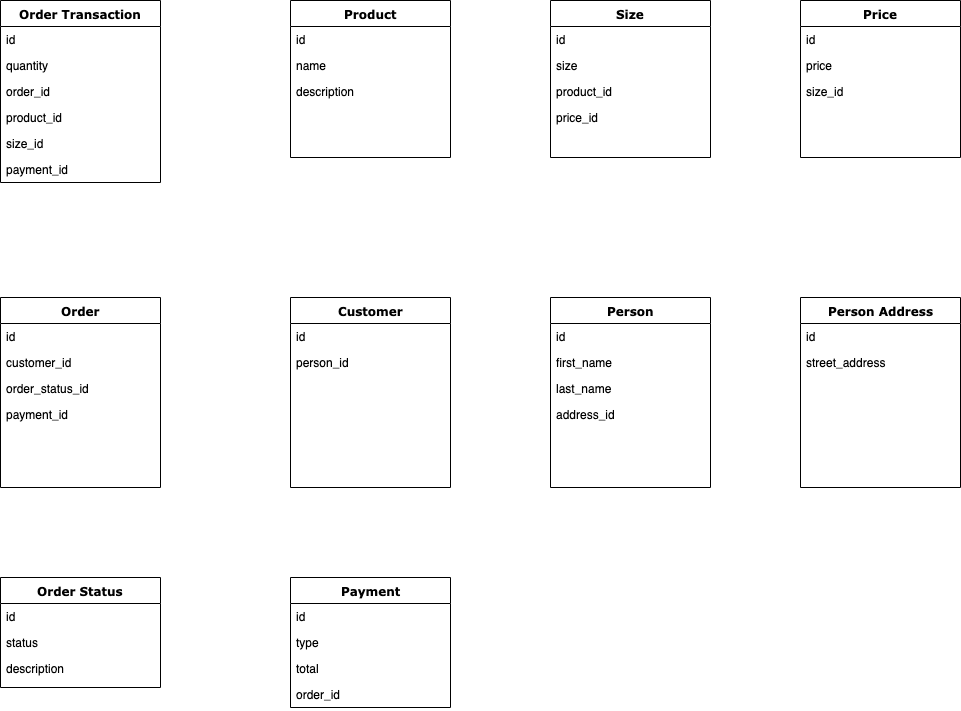

The diagram above was exported from draw.io. Its source (the exported page's mxGraphModel, read from the mxfile embedded in the PNG):
<mxGraphModel dx="946" dy="645" grid="1" gridSize="10" guides="1" tooltips="1" connect="1" arrows="1" fold="1" page="1" pageScale="1" pageWidth="1100" pageHeight="850" background="#ffffff" math="0" shadow="0">
  <root>
    <mxCell id="0" />
    <mxCell id="1" parent="0" />
    <mxCell id="78961159f06e98e8-17" value="Order" style="swimlane;html=1;fontStyle=1;align=center;verticalAlign=top;childLayout=stackLayout;horizontal=1;startSize=26;horizontalStack=0;resizeParent=1;resizeLast=0;collapsible=1;marginBottom=0;swimlaneFillColor=#ffffff;rounded=0;shadow=0;comic=0;labelBackgroundColor=none;strokeWidth=1;fillColor=none;fontFamily=Verdana;fontSize=12" parent="1" vertex="1">
      <mxGeometry x="40" y="380" width="160" height="190" as="geometry" />
    </mxCell>
    <mxCell id="78961159f06e98e8-21" value="id" style="text;html=1;strokeColor=none;fillColor=none;align=left;verticalAlign=top;spacingLeft=4;spacingRight=4;whiteSpace=wrap;overflow=hidden;rotatable=0;points=[[0,0.5],[1,0.5]];portConstraint=eastwest;" parent="78961159f06e98e8-17" vertex="1">
      <mxGeometry y="26" width="160" height="26" as="geometry" />
    </mxCell>
    <mxCell id="78961159f06e98e8-25" value="customer_id" style="text;html=1;strokeColor=none;fillColor=none;align=left;verticalAlign=top;spacingLeft=4;spacingRight=4;whiteSpace=wrap;overflow=hidden;rotatable=0;points=[[0,0.5],[1,0.5]];portConstraint=eastwest;" parent="78961159f06e98e8-17" vertex="1">
      <mxGeometry y="52" width="160" height="26" as="geometry" />
    </mxCell>
    <mxCell id="78961159f06e98e8-26" value="order_status_id" style="text;html=1;strokeColor=none;fillColor=none;align=left;verticalAlign=top;spacingLeft=4;spacingRight=4;whiteSpace=wrap;overflow=hidden;rotatable=0;points=[[0,0.5],[1,0.5]];portConstraint=eastwest;" parent="78961159f06e98e8-17" vertex="1">
      <mxGeometry y="78" width="160" height="26" as="geometry" />
    </mxCell>
    <mxCell id="4oO1kVylPgcPjqsgNFmr-2" value="payment_id" style="text;html=1;strokeColor=none;fillColor=none;align=left;verticalAlign=top;spacingLeft=4;spacingRight=4;whiteSpace=wrap;overflow=hidden;rotatable=0;points=[[0,0.5],[1,0.5]];portConstraint=eastwest;" vertex="1" parent="78961159f06e98e8-17">
      <mxGeometry y="104" width="160" height="26" as="geometry" />
    </mxCell>
    <mxCell id="eHrNTRgZuLWNl1ImuKQf-3" value="Product" style="swimlane;html=1;fontStyle=1;align=center;verticalAlign=top;childLayout=stackLayout;horizontal=1;startSize=26;horizontalStack=0;resizeParent=1;resizeLast=0;collapsible=1;marginBottom=0;swimlaneFillColor=#ffffff;rounded=0;shadow=0;comic=0;labelBackgroundColor=none;strokeWidth=1;fillColor=none;fontFamily=Verdana;fontSize=12" parent="1" vertex="1">
      <mxGeometry x="330" y="83" width="160" height="157" as="geometry" />
    </mxCell>
    <mxCell id="eHrNTRgZuLWNl1ImuKQf-4" value="id" style="text;html=1;strokeColor=none;fillColor=none;align=left;verticalAlign=top;spacingLeft=4;spacingRight=4;whiteSpace=wrap;overflow=hidden;rotatable=0;points=[[0,0.5],[1,0.5]];portConstraint=eastwest;" parent="eHrNTRgZuLWNl1ImuKQf-3" vertex="1">
      <mxGeometry y="26" width="160" height="26" as="geometry" />
    </mxCell>
    <mxCell id="eHrNTRgZuLWNl1ImuKQf-5" value="name" style="text;html=1;strokeColor=none;fillColor=none;align=left;verticalAlign=top;spacingLeft=4;spacingRight=4;whiteSpace=wrap;overflow=hidden;rotatable=0;points=[[0,0.5],[1,0.5]];portConstraint=eastwest;" parent="eHrNTRgZuLWNl1ImuKQf-3" vertex="1">
      <mxGeometry y="52" width="160" height="26" as="geometry" />
    </mxCell>
    <mxCell id="eHrNTRgZuLWNl1ImuKQf-85" value="description" style="text;html=1;strokeColor=none;fillColor=none;align=left;verticalAlign=top;spacingLeft=4;spacingRight=4;whiteSpace=wrap;overflow=hidden;rotatable=0;points=[[0,0.5],[1,0.5]];portConstraint=eastwest;" parent="eHrNTRgZuLWNl1ImuKQf-3" vertex="1">
      <mxGeometry y="78" width="160" height="26" as="geometry" />
    </mxCell>
    <mxCell id="eHrNTRgZuLWNl1ImuKQf-9" value="" style="line;html=1;strokeWidth=1;fillColor=none;align=left;verticalAlign=middle;spacingTop=-1;spacingLeft=3;spacingRight=3;rotatable=0;labelPosition=right;points=[];portConstraint=eastwest;" parent="eHrNTRgZuLWNl1ImuKQf-3" vertex="1">
      <mxGeometry y="104" width="160" as="geometry" />
    </mxCell>
    <mxCell id="eHrNTRgZuLWNl1ImuKQf-12" value="Price" style="swimlane;html=1;fontStyle=1;align=center;verticalAlign=top;childLayout=stackLayout;horizontal=1;startSize=26;horizontalStack=0;resizeParent=1;resizeLast=0;collapsible=1;marginBottom=0;swimlaneFillColor=#ffffff;rounded=0;shadow=0;comic=0;labelBackgroundColor=none;strokeWidth=1;fillColor=none;fontFamily=Verdana;fontSize=12" parent="1" vertex="1">
      <mxGeometry x="840" y="83" width="160" height="157" as="geometry" />
    </mxCell>
    <mxCell id="eHrNTRgZuLWNl1ImuKQf-13" value="id" style="text;html=1;strokeColor=none;fillColor=none;align=left;verticalAlign=top;spacingLeft=4;spacingRight=4;whiteSpace=wrap;overflow=hidden;rotatable=0;points=[[0,0.5],[1,0.5]];portConstraint=eastwest;" parent="eHrNTRgZuLWNl1ImuKQf-12" vertex="1">
      <mxGeometry y="26" width="160" height="26" as="geometry" />
    </mxCell>
    <mxCell id="eHrNTRgZuLWNl1ImuKQf-14" value="price" style="text;html=1;strokeColor=none;fillColor=none;align=left;verticalAlign=top;spacingLeft=4;spacingRight=4;whiteSpace=wrap;overflow=hidden;rotatable=0;points=[[0,0.5],[1,0.5]];portConstraint=eastwest;" parent="eHrNTRgZuLWNl1ImuKQf-12" vertex="1">
      <mxGeometry y="52" width="160" height="26" as="geometry" />
    </mxCell>
    <mxCell id="eHrNTRgZuLWNl1ImuKQf-109" value="size_id" style="text;html=1;strokeColor=none;fillColor=none;align=left;verticalAlign=top;spacingLeft=4;spacingRight=4;whiteSpace=wrap;overflow=hidden;rotatable=0;points=[[0,0.5],[1,0.5]];portConstraint=eastwest;" parent="eHrNTRgZuLWNl1ImuKQf-12" vertex="1">
      <mxGeometry y="78" width="160" height="26" as="geometry" />
    </mxCell>
    <mxCell id="eHrNTRgZuLWNl1ImuKQf-32" value="Size" style="swimlane;html=1;fontStyle=1;align=center;verticalAlign=top;childLayout=stackLayout;horizontal=1;startSize=26;horizontalStack=0;resizeParent=1;resizeLast=0;collapsible=1;marginBottom=0;swimlaneFillColor=#ffffff;rounded=0;shadow=0;comic=0;labelBackgroundColor=none;strokeWidth=1;fillColor=none;fontFamily=Verdana;fontSize=12" parent="1" vertex="1">
      <mxGeometry x="590" y="83" width="160" height="157" as="geometry" />
    </mxCell>
    <mxCell id="eHrNTRgZuLWNl1ImuKQf-33" value="id" style="text;html=1;strokeColor=none;fillColor=none;align=left;verticalAlign=top;spacingLeft=4;spacingRight=4;whiteSpace=wrap;overflow=hidden;rotatable=0;points=[[0,0.5],[1,0.5]];portConstraint=eastwest;" parent="eHrNTRgZuLWNl1ImuKQf-32" vertex="1">
      <mxGeometry y="26" width="160" height="26" as="geometry" />
    </mxCell>
    <mxCell id="eHrNTRgZuLWNl1ImuKQf-34" value="size" style="text;html=1;strokeColor=none;fillColor=none;align=left;verticalAlign=top;spacingLeft=4;spacingRight=4;whiteSpace=wrap;overflow=hidden;rotatable=0;points=[[0,0.5],[1,0.5]];portConstraint=eastwest;" parent="eHrNTRgZuLWNl1ImuKQf-32" vertex="1">
      <mxGeometry y="52" width="160" height="26" as="geometry" />
    </mxCell>
    <mxCell id="eHrNTRgZuLWNl1ImuKQf-102" value="product_id" style="text;html=1;strokeColor=none;fillColor=none;align=left;verticalAlign=top;spacingLeft=4;spacingRight=4;whiteSpace=wrap;overflow=hidden;rotatable=0;points=[[0,0.5],[1,0.5]];portConstraint=eastwest;" parent="eHrNTRgZuLWNl1ImuKQf-32" vertex="1">
      <mxGeometry y="78" width="160" height="26" as="geometry" />
    </mxCell>
    <mxCell id="eHrNTRgZuLWNl1ImuKQf-35" value="price_id" style="text;html=1;strokeColor=none;fillColor=none;align=left;verticalAlign=top;spacingLeft=4;spacingRight=4;whiteSpace=wrap;overflow=hidden;rotatable=0;points=[[0,0.5],[1,0.5]];portConstraint=eastwest;" parent="eHrNTRgZuLWNl1ImuKQf-32" vertex="1">
      <mxGeometry y="104" width="160" height="26" as="geometry" />
    </mxCell>
    <mxCell id="eHrNTRgZuLWNl1ImuKQf-41" value="Customer" style="swimlane;html=1;fontStyle=1;align=center;verticalAlign=top;childLayout=stackLayout;horizontal=1;startSize=26;horizontalStack=0;resizeParent=1;resizeLast=0;collapsible=1;marginBottom=0;swimlaneFillColor=#ffffff;rounded=0;shadow=0;comic=0;labelBackgroundColor=none;strokeWidth=1;fillColor=none;fontFamily=Verdana;fontSize=12" parent="1" vertex="1">
      <mxGeometry x="330" y="380" width="160" height="190" as="geometry" />
    </mxCell>
    <mxCell id="eHrNTRgZuLWNl1ImuKQf-42" value="id" style="text;html=1;strokeColor=none;fillColor=none;align=left;verticalAlign=top;spacingLeft=4;spacingRight=4;whiteSpace=wrap;overflow=hidden;rotatable=0;points=[[0,0.5],[1,0.5]];portConstraint=eastwest;" parent="eHrNTRgZuLWNl1ImuKQf-41" vertex="1">
      <mxGeometry y="26" width="160" height="26" as="geometry" />
    </mxCell>
    <mxCell id="eHrNTRgZuLWNl1ImuKQf-44" value="person_id" style="text;html=1;strokeColor=none;fillColor=none;align=left;verticalAlign=top;spacingLeft=4;spacingRight=4;whiteSpace=wrap;overflow=hidden;rotatable=0;points=[[0,0.5],[1,0.5]];portConstraint=eastwest;" parent="eHrNTRgZuLWNl1ImuKQf-41" vertex="1">
      <mxGeometry y="52" width="160" height="26" as="geometry" />
    </mxCell>
    <mxCell id="eHrNTRgZuLWNl1ImuKQf-50" value="Order Status" style="swimlane;html=1;fontStyle=1;align=center;verticalAlign=top;childLayout=stackLayout;horizontal=1;startSize=26;horizontalStack=0;resizeParent=1;resizeLast=0;collapsible=1;marginBottom=0;swimlaneFillColor=#ffffff;rounded=0;shadow=0;comic=0;labelBackgroundColor=none;strokeWidth=1;fillColor=none;fontFamily=Verdana;fontSize=12" parent="1" vertex="1">
      <mxGeometry x="40" y="660" width="160" height="110" as="geometry" />
    </mxCell>
    <mxCell id="eHrNTRgZuLWNl1ImuKQf-51" value="id" style="text;html=1;strokeColor=none;fillColor=none;align=left;verticalAlign=top;spacingLeft=4;spacingRight=4;whiteSpace=wrap;overflow=hidden;rotatable=0;points=[[0,0.5],[1,0.5]];portConstraint=eastwest;" parent="eHrNTRgZuLWNl1ImuKQf-50" vertex="1">
      <mxGeometry y="26" width="160" height="26" as="geometry" />
    </mxCell>
    <mxCell id="eHrNTRgZuLWNl1ImuKQf-52" value="status" style="text;html=1;strokeColor=none;fillColor=none;align=left;verticalAlign=top;spacingLeft=4;spacingRight=4;whiteSpace=wrap;overflow=hidden;rotatable=0;points=[[0,0.5],[1,0.5]];portConstraint=eastwest;" parent="eHrNTRgZuLWNl1ImuKQf-50" vertex="1">
      <mxGeometry y="52" width="160" height="26" as="geometry" />
    </mxCell>
    <mxCell id="eHrNTRgZuLWNl1ImuKQf-53" value="description" style="text;html=1;strokeColor=none;fillColor=none;align=left;verticalAlign=top;spacingLeft=4;spacingRight=4;whiteSpace=wrap;overflow=hidden;rotatable=0;points=[[0,0.5],[1,0.5]];portConstraint=eastwest;" parent="eHrNTRgZuLWNl1ImuKQf-50" vertex="1">
      <mxGeometry y="78" width="160" height="26" as="geometry" />
    </mxCell>
    <mxCell id="eHrNTRgZuLWNl1ImuKQf-66" value="Person" style="swimlane;html=1;fontStyle=1;align=center;verticalAlign=top;childLayout=stackLayout;horizontal=1;startSize=26;horizontalStack=0;resizeParent=1;resizeLast=0;collapsible=1;marginBottom=0;swimlaneFillColor=#ffffff;rounded=0;shadow=0;comic=0;labelBackgroundColor=none;strokeWidth=1;fillColor=none;fontFamily=Verdana;fontSize=12" parent="1" vertex="1">
      <mxGeometry x="590" y="380" width="160" height="190" as="geometry" />
    </mxCell>
    <mxCell id="eHrNTRgZuLWNl1ImuKQf-67" value="id" style="text;html=1;strokeColor=none;fillColor=none;align=left;verticalAlign=top;spacingLeft=4;spacingRight=4;whiteSpace=wrap;overflow=hidden;rotatable=0;points=[[0,0.5],[1,0.5]];portConstraint=eastwest;" parent="eHrNTRgZuLWNl1ImuKQf-66" vertex="1">
      <mxGeometry y="26" width="160" height="26" as="geometry" />
    </mxCell>
    <mxCell id="eHrNTRgZuLWNl1ImuKQf-68" value="first_name" style="text;html=1;strokeColor=none;fillColor=none;align=left;verticalAlign=top;spacingLeft=4;spacingRight=4;whiteSpace=wrap;overflow=hidden;rotatable=0;points=[[0,0.5],[1,0.5]];portConstraint=eastwest;" parent="eHrNTRgZuLWNl1ImuKQf-66" vertex="1">
      <mxGeometry y="52" width="160" height="26" as="geometry" />
    </mxCell>
    <mxCell id="eHrNTRgZuLWNl1ImuKQf-69" value="last_name" style="text;html=1;strokeColor=none;fillColor=none;align=left;verticalAlign=top;spacingLeft=4;spacingRight=4;whiteSpace=wrap;overflow=hidden;rotatable=0;points=[[0,0.5],[1,0.5]];portConstraint=eastwest;" parent="eHrNTRgZuLWNl1ImuKQf-66" vertex="1">
      <mxGeometry y="78" width="160" height="26" as="geometry" />
    </mxCell>
    <mxCell id="eHrNTRgZuLWNl1ImuKQf-70" value="address_id" style="text;html=1;strokeColor=none;fillColor=none;align=left;verticalAlign=top;spacingLeft=4;spacingRight=4;whiteSpace=wrap;overflow=hidden;rotatable=0;points=[[0,0.5],[1,0.5]];portConstraint=eastwest;" parent="eHrNTRgZuLWNl1ImuKQf-66" vertex="1">
      <mxGeometry y="104" width="160" height="26" as="geometry" />
    </mxCell>
    <mxCell id="eHrNTRgZuLWNl1ImuKQf-74" value="Person Address" style="swimlane;html=1;fontStyle=1;align=center;verticalAlign=top;childLayout=stackLayout;horizontal=1;startSize=26;horizontalStack=0;resizeParent=1;resizeLast=0;collapsible=1;marginBottom=0;swimlaneFillColor=#ffffff;rounded=0;shadow=0;comic=0;labelBackgroundColor=none;strokeWidth=1;fillColor=none;fontFamily=Verdana;fontSize=12" parent="1" vertex="1">
      <mxGeometry x="840" y="380" width="160" height="190" as="geometry" />
    </mxCell>
    <mxCell id="eHrNTRgZuLWNl1ImuKQf-75" value="id" style="text;html=1;strokeColor=none;fillColor=none;align=left;verticalAlign=top;spacingLeft=4;spacingRight=4;whiteSpace=wrap;overflow=hidden;rotatable=0;points=[[0,0.5],[1,0.5]];portConstraint=eastwest;" parent="eHrNTRgZuLWNl1ImuKQf-74" vertex="1">
      <mxGeometry y="26" width="160" height="26" as="geometry" />
    </mxCell>
    <mxCell id="eHrNTRgZuLWNl1ImuKQf-83" value="street_address" style="text;html=1;strokeColor=none;fillColor=none;align=left;verticalAlign=top;spacingLeft=4;spacingRight=4;whiteSpace=wrap;overflow=hidden;rotatable=0;points=[[0,0.5],[1,0.5]];portConstraint=eastwest;" parent="eHrNTRgZuLWNl1ImuKQf-74" vertex="1">
      <mxGeometry y="52" width="160" height="26" as="geometry" />
    </mxCell>
    <mxCell id="eHrNTRgZuLWNl1ImuKQf-86" value="Order Transaction" style="swimlane;html=1;fontStyle=1;align=center;verticalAlign=top;childLayout=stackLayout;horizontal=1;startSize=26;horizontalStack=0;resizeParent=1;resizeLast=0;collapsible=1;marginBottom=0;swimlaneFillColor=#ffffff;rounded=0;shadow=0;comic=0;labelBackgroundColor=none;strokeWidth=1;fillColor=none;fontFamily=Verdana;fontSize=12" parent="1" vertex="1">
      <mxGeometry x="40" y="83" width="160" height="182" as="geometry" />
    </mxCell>
    <mxCell id="eHrNTRgZuLWNl1ImuKQf-87" value="id" style="text;html=1;strokeColor=none;fillColor=none;align=left;verticalAlign=top;spacingLeft=4;spacingRight=4;whiteSpace=wrap;overflow=hidden;rotatable=0;points=[[0,0.5],[1,0.5]];portConstraint=eastwest;" parent="eHrNTRgZuLWNl1ImuKQf-86" vertex="1">
      <mxGeometry y="26" width="160" height="26" as="geometry" />
    </mxCell>
    <mxCell id="eHrNTRgZuLWNl1ImuKQf-100" value="quantity" style="text;html=1;strokeColor=none;fillColor=none;align=left;verticalAlign=top;spacingLeft=4;spacingRight=4;whiteSpace=wrap;overflow=hidden;rotatable=0;points=[[0,0.5],[1,0.5]];portConstraint=eastwest;" parent="eHrNTRgZuLWNl1ImuKQf-86" vertex="1">
      <mxGeometry y="52" width="160" height="26" as="geometry" />
    </mxCell>
    <mxCell id="eHrNTRgZuLWNl1ImuKQf-88" value="order_id" style="text;html=1;strokeColor=none;fillColor=none;align=left;verticalAlign=top;spacingLeft=4;spacingRight=4;whiteSpace=wrap;overflow=hidden;rotatable=0;points=[[0,0.5],[1,0.5]];portConstraint=eastwest;" parent="eHrNTRgZuLWNl1ImuKQf-86" vertex="1">
      <mxGeometry y="78" width="160" height="26" as="geometry" />
    </mxCell>
    <mxCell id="eHrNTRgZuLWNl1ImuKQf-89" value="product_id" style="text;html=1;strokeColor=none;fillColor=none;align=left;verticalAlign=top;spacingLeft=4;spacingRight=4;whiteSpace=wrap;overflow=hidden;rotatable=0;points=[[0,0.5],[1,0.5]];portConstraint=eastwest;" parent="eHrNTRgZuLWNl1ImuKQf-86" vertex="1">
      <mxGeometry y="104" width="160" height="26" as="geometry" />
    </mxCell>
    <mxCell id="eHrNTRgZuLWNl1ImuKQf-99" value="size_id" style="text;html=1;strokeColor=none;fillColor=none;align=left;verticalAlign=top;spacingLeft=4;spacingRight=4;whiteSpace=wrap;overflow=hidden;rotatable=0;points=[[0,0.5],[1,0.5]];portConstraint=eastwest;" parent="eHrNTRgZuLWNl1ImuKQf-86" vertex="1">
      <mxGeometry y="130" width="160" height="26" as="geometry" />
    </mxCell>
    <mxCell id="4oO1kVylPgcPjqsgNFmr-1" value="payment_id" style="text;html=1;strokeColor=none;fillColor=none;align=left;verticalAlign=top;spacingLeft=4;spacingRight=4;whiteSpace=wrap;overflow=hidden;rotatable=0;points=[[0,0.5],[1,0.5]];portConstraint=eastwest;" vertex="1" parent="eHrNTRgZuLWNl1ImuKQf-86">
      <mxGeometry y="156" width="160" height="26" as="geometry" />
    </mxCell>
    <mxCell id="eHrNTRgZuLWNl1ImuKQf-103" value="Payment" style="swimlane;html=1;fontStyle=1;align=center;verticalAlign=top;childLayout=stackLayout;horizontal=1;startSize=26;horizontalStack=0;resizeParent=1;resizeLast=0;collapsible=1;marginBottom=0;swimlaneFillColor=#ffffff;rounded=0;shadow=0;comic=0;labelBackgroundColor=none;strokeWidth=1;fillColor=none;fontFamily=Verdana;fontSize=12" parent="1" vertex="1">
      <mxGeometry x="330" y="660" width="160" height="130" as="geometry" />
    </mxCell>
    <mxCell id="eHrNTRgZuLWNl1ImuKQf-104" value="id" style="text;html=1;strokeColor=none;fillColor=none;align=left;verticalAlign=top;spacingLeft=4;spacingRight=4;whiteSpace=wrap;overflow=hidden;rotatable=0;points=[[0,0.5],[1,0.5]];portConstraint=eastwest;" parent="eHrNTRgZuLWNl1ImuKQf-103" vertex="1">
      <mxGeometry y="26" width="160" height="26" as="geometry" />
    </mxCell>
    <mxCell id="eHrNTRgZuLWNl1ImuKQf-105" value="type" style="text;html=1;strokeColor=none;fillColor=none;align=left;verticalAlign=top;spacingLeft=4;spacingRight=4;whiteSpace=wrap;overflow=hidden;rotatable=0;points=[[0,0.5],[1,0.5]];portConstraint=eastwest;" parent="eHrNTRgZuLWNl1ImuKQf-103" vertex="1">
      <mxGeometry y="52" width="160" height="26" as="geometry" />
    </mxCell>
    <mxCell id="eHrNTRgZuLWNl1ImuKQf-106" value="total" style="text;html=1;strokeColor=none;fillColor=none;align=left;verticalAlign=top;spacingLeft=4;spacingRight=4;whiteSpace=wrap;overflow=hidden;rotatable=0;points=[[0,0.5],[1,0.5]];portConstraint=eastwest;" parent="eHrNTRgZuLWNl1ImuKQf-103" vertex="1">
      <mxGeometry y="78" width="160" height="26" as="geometry" />
    </mxCell>
    <mxCell id="eHrNTRgZuLWNl1ImuKQf-107" value="order_id" style="text;html=1;strokeColor=none;fillColor=none;align=left;verticalAlign=top;spacingLeft=4;spacingRight=4;whiteSpace=wrap;overflow=hidden;rotatable=0;points=[[0,0.5],[1,0.5]];portConstraint=eastwest;" parent="eHrNTRgZuLWNl1ImuKQf-103" vertex="1">
      <mxGeometry y="104" width="160" height="26" as="geometry" />
    </mxCell>
  </root>
</mxGraphModel>